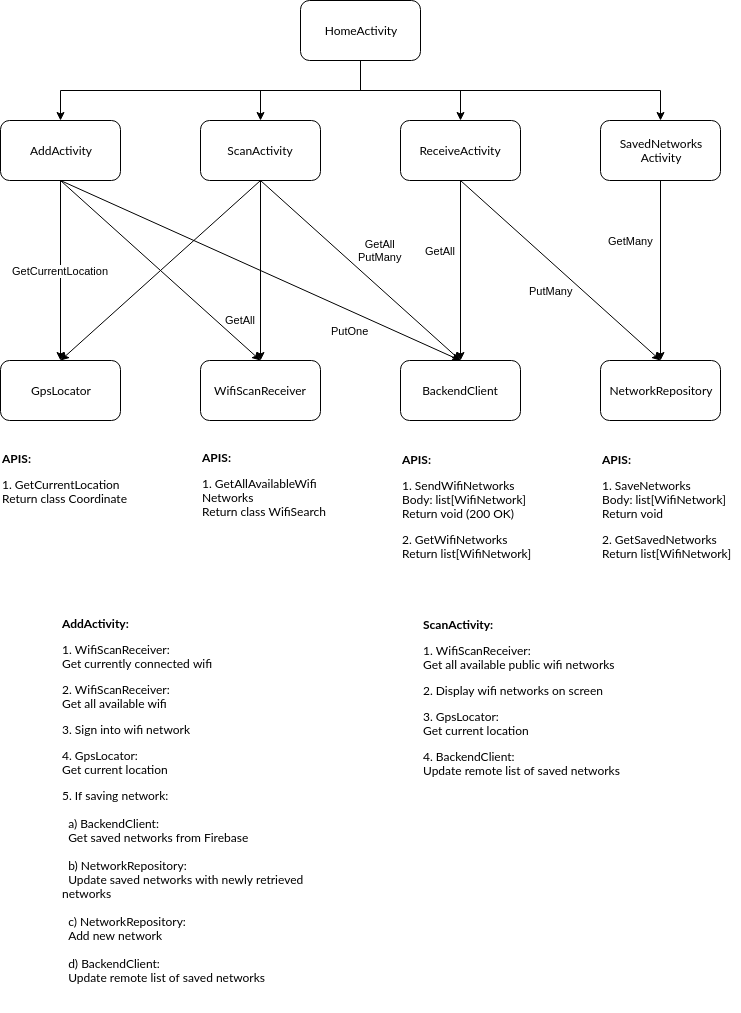

The diagram above was exported from draw.io. Its source (the exported page's mxGraphModel, read from the mxfile embedded in the PNG):
<mxGraphModel dx="1342" dy="655" grid="1" gridSize="10" guides="1" tooltips="1" connect="1" arrows="1" fold="1" page="1" pageScale="1" pageWidth="1100" pageHeight="850" background="#ffffff" math="0" shadow="0">
  <root>
    <mxCell id="0" />
    <mxCell id="1" parent="0" />
    <mxCell id="0IZT0o7expSebNHNP9vn-10" style="edgeStyle=orthogonalEdgeStyle;rounded=0;orthogonalLoop=1;jettySize=auto;html=1;" parent="1" source="0IZT0o7expSebNHNP9vn-1" target="0IZT0o7expSebNHNP9vn-2" edge="1">
      <mxGeometry relative="1" as="geometry">
        <Array as="points">
          <mxPoint x="540" y="220" />
          <mxPoint x="440" y="220" />
        </Array>
      </mxGeometry>
    </mxCell>
    <mxCell id="0IZT0o7expSebNHNP9vn-11" style="edgeStyle=orthogonalEdgeStyle;rounded=0;orthogonalLoop=1;jettySize=auto;html=1;entryX=0.5;entryY=0;entryDx=0;entryDy=0;" parent="1" source="0IZT0o7expSebNHNP9vn-1" target="0IZT0o7expSebNHNP9vn-3" edge="1">
      <mxGeometry relative="1" as="geometry">
        <Array as="points">
          <mxPoint x="540" y="220" />
          <mxPoint x="240" y="220" />
        </Array>
      </mxGeometry>
    </mxCell>
    <mxCell id="0IZT0o7expSebNHNP9vn-12" style="edgeStyle=orthogonalEdgeStyle;rounded=0;orthogonalLoop=1;jettySize=auto;html=1;entryX=0.5;entryY=0;entryDx=0;entryDy=0;" parent="1" source="0IZT0o7expSebNHNP9vn-1" target="0IZT0o7expSebNHNP9vn-5" edge="1">
      <mxGeometry relative="1" as="geometry">
        <Array as="points">
          <mxPoint x="540" y="220" />
          <mxPoint x="640" y="220" />
        </Array>
      </mxGeometry>
    </mxCell>
    <mxCell id="0IZT0o7expSebNHNP9vn-13" style="edgeStyle=orthogonalEdgeStyle;rounded=0;orthogonalLoop=1;jettySize=auto;html=1;entryX=0.5;entryY=0;entryDx=0;entryDy=0;" parent="1" source="0IZT0o7expSebNHNP9vn-1" target="0IZT0o7expSebNHNP9vn-4" edge="1">
      <mxGeometry relative="1" as="geometry">
        <Array as="points">
          <mxPoint x="540" y="220" />
          <mxPoint x="840" y="220" />
        </Array>
      </mxGeometry>
    </mxCell>
    <mxCell id="0IZT0o7expSebNHNP9vn-1" value="HomeActivity" style="rounded=1;whiteSpace=wrap;html=1;fontFamily=Lato;" parent="1" vertex="1">
      <mxGeometry x="480" y="130" width="120" height="60" as="geometry" />
    </mxCell>
    <mxCell id="0IZT0o7expSebNHNP9vn-20" style="edgeStyle=orthogonalEdgeStyle;rounded=0;orthogonalLoop=1;jettySize=auto;html=1;entryX=0.5;entryY=0;entryDx=0;entryDy=0;" parent="1" source="0IZT0o7expSebNHNP9vn-2" target="0IZT0o7expSebNHNP9vn-6" edge="1">
      <mxGeometry relative="1" as="geometry" />
    </mxCell>
    <mxCell id="0IZT0o7expSebNHNP9vn-2" value="ScanActivity" style="rounded=1;whiteSpace=wrap;html=1;fontFamily=Lato;" parent="1" vertex="1">
      <mxGeometry x="380" y="250" width="120" height="60" as="geometry" />
    </mxCell>
    <mxCell id="0IZT0o7expSebNHNP9vn-14" value="GetCurrentLocation" style="edgeStyle=orthogonalEdgeStyle;rounded=0;orthogonalLoop=1;jettySize=auto;html=1;" parent="1" source="0IZT0o7expSebNHNP9vn-3" target="0IZT0o7expSebNHNP9vn-7" edge="1">
      <mxGeometry relative="1" as="geometry">
        <mxPoint as="offset" />
      </mxGeometry>
    </mxCell>
    <mxCell id="0IZT0o7expSebNHNP9vn-3" value="AddActivity" style="rounded=1;whiteSpace=wrap;html=1;fontFamily=Lato;" parent="1" vertex="1">
      <mxGeometry x="180" y="250" width="120" height="60" as="geometry" />
    </mxCell>
    <mxCell id="0IZT0o7expSebNHNP9vn-24" value="GetMany" style="edgeStyle=orthogonalEdgeStyle;rounded=0;orthogonalLoop=1;jettySize=auto;html=1;entryX=0.5;entryY=0;entryDx=0;entryDy=0;" parent="1" source="0IZT0o7expSebNHNP9vn-4" target="0IZT0o7expSebNHNP9vn-8" edge="1">
      <mxGeometry x="-0.3333" y="-30" relative="1" as="geometry">
        <mxPoint as="offset" />
      </mxGeometry>
    </mxCell>
    <mxCell id="0IZT0o7expSebNHNP9vn-4" value="SavedNetworks&lt;br&gt;Activity" style="rounded=1;whiteSpace=wrap;html=1;fontFamily=Lato;" parent="1" vertex="1">
      <mxGeometry x="780" y="250" width="120" height="60" as="geometry" />
    </mxCell>
    <mxCell id="0IZT0o7expSebNHNP9vn-22" value="GetAll" style="edgeStyle=orthogonalEdgeStyle;rounded=0;orthogonalLoop=1;jettySize=auto;html=1;entryX=0.5;entryY=0;entryDx=0;entryDy=0;" parent="1" source="0IZT0o7expSebNHNP9vn-5" target="0IZT0o7expSebNHNP9vn-9" edge="1">
      <mxGeometry x="-0.2222" y="-20" relative="1" as="geometry">
        <mxPoint as="offset" />
      </mxGeometry>
    </mxCell>
    <mxCell id="0IZT0o7expSebNHNP9vn-5" value="ReceiveActivity" style="rounded=1;whiteSpace=wrap;html=1;fontFamily=Lato;" parent="1" vertex="1">
      <mxGeometry x="580" y="250" width="120" height="60" as="geometry" />
    </mxCell>
    <mxCell id="0IZT0o7expSebNHNP9vn-6" value="WifiScanReceiver" style="rounded=1;whiteSpace=wrap;html=1;fontFamily=Lato;" parent="1" vertex="1">
      <mxGeometry x="380" y="490" width="120" height="60" as="geometry" />
    </mxCell>
    <mxCell id="0IZT0o7expSebNHNP9vn-7" value="GpsLocator" style="rounded=1;whiteSpace=wrap;html=1;fontFamily=Lato;" parent="1" vertex="1">
      <mxGeometry x="180" y="490" width="120" height="60" as="geometry" />
    </mxCell>
    <mxCell id="0IZT0o7expSebNHNP9vn-8" value="NetworkRepository" style="rounded=1;whiteSpace=wrap;html=1;fontFamily=Lato;" parent="1" vertex="1">
      <mxGeometry x="780" y="490" width="120" height="60" as="geometry" />
    </mxCell>
    <mxCell id="0IZT0o7expSebNHNP9vn-9" value="BackendClient" style="rounded=1;whiteSpace=wrap;html=1;fontFamily=Lato;" parent="1" vertex="1">
      <mxGeometry x="580" y="490" width="120" height="60" as="geometry" />
    </mxCell>
    <mxCell id="0IZT0o7expSebNHNP9vn-17" value="GetAll" style="endArrow=classic;html=1;entryX=0.5;entryY=0;entryDx=0;entryDy=0;exitX=0.5;exitY=1;exitDx=0;exitDy=0;" parent="1" source="0IZT0o7expSebNHNP9vn-3" target="0IZT0o7expSebNHNP9vn-6" edge="1">
      <mxGeometry x="0.6906" y="16" width="50" height="50" relative="1" as="geometry">
        <mxPoint x="180" y="620" as="sourcePoint" />
        <mxPoint x="230" y="570" as="targetPoint" />
        <mxPoint x="1" as="offset" />
      </mxGeometry>
    </mxCell>
    <mxCell id="0IZT0o7expSebNHNP9vn-18" value="PutOne" style="endArrow=classic;html=1;entryX=0.5;entryY=0;entryDx=0;entryDy=0;" parent="1" target="0IZT0o7expSebNHNP9vn-9" edge="1">
      <mxGeometry x="0.4865" y="-18" width="50" height="50" relative="1" as="geometry">
        <mxPoint x="240" y="310" as="sourcePoint" />
        <mxPoint x="230" y="570" as="targetPoint" />
        <mxPoint as="offset" />
      </mxGeometry>
    </mxCell>
    <mxCell id="0IZT0o7expSebNHNP9vn-19" value="" style="endArrow=classic;html=1;entryX=0.5;entryY=0;entryDx=0;entryDy=0;exitX=0.5;exitY=1;exitDx=0;exitDy=0;" parent="1" source="0IZT0o7expSebNHNP9vn-2" target="0IZT0o7expSebNHNP9vn-7" edge="1">
      <mxGeometry width="50" height="50" relative="1" as="geometry">
        <mxPoint x="180" y="620" as="sourcePoint" />
        <mxPoint x="230" y="570" as="targetPoint" />
      </mxGeometry>
    </mxCell>
    <mxCell id="0IZT0o7expSebNHNP9vn-21" value="GetAll&lt;br&gt;PutMany" style="endArrow=classic;html=1;entryX=0.5;entryY=0;entryDx=0;entryDy=0;exitX=0.5;exitY=1;exitDx=0;exitDy=0;" parent="1" source="0IZT0o7expSebNHNP9vn-2" target="0IZT0o7expSebNHNP9vn-9" edge="1">
      <mxGeometry x="0.011" y="28" width="50" height="50" relative="1" as="geometry">
        <mxPoint x="180" y="620" as="sourcePoint" />
        <mxPoint x="230" y="570" as="targetPoint" />
        <mxPoint as="offset" />
      </mxGeometry>
    </mxCell>
    <mxCell id="0IZT0o7expSebNHNP9vn-23" value="PutMany" style="endArrow=classic;html=1;entryX=0.5;entryY=0;entryDx=0;entryDy=0;exitX=0.5;exitY=1;exitDx=0;exitDy=0;" parent="1" source="0IZT0o7expSebNHNP9vn-5" target="0IZT0o7expSebNHNP9vn-8" edge="1">
      <mxGeometry x="0.0442" y="-22" width="50" height="50" relative="1" as="geometry">
        <mxPoint x="180" y="620" as="sourcePoint" />
        <mxPoint x="230" y="570" as="targetPoint" />
        <mxPoint x="1" as="offset" />
      </mxGeometry>
    </mxCell>
    <mxCell id="0IZT0o7expSebNHNP9vn-25" value="&lt;p&gt;&lt;font face=&quot;Lato&quot;&gt;&lt;b&gt;APIS:&lt;/b&gt;&lt;/font&gt;&lt;/p&gt;&lt;p&gt;&lt;font face=&quot;Lato&quot;&gt;1. GetCurrentLocation&lt;br&gt;Return class Coordinate&lt;/font&gt;&lt;/p&gt;&lt;font face=&quot;Lato&quot;&gt;&lt;br&gt;&lt;/font&gt;" style="text;html=1;strokeColor=none;fillColor=none;align=left;verticalAlign=middle;whiteSpace=wrap;rounded=0;" parent="1" vertex="1">
      <mxGeometry x="180" y="570" width="140" height="90" as="geometry" />
    </mxCell>
    <mxCell id="0IZT0o7expSebNHNP9vn-26" value="&lt;p&gt;&lt;font face=&quot;Lato&quot;&gt;&lt;b&gt;APIS:&lt;/b&gt;&lt;/font&gt;&lt;/p&gt;&lt;p&gt;&lt;font face=&quot;Lato&quot;&gt;1. GetAllAvailableWifi&lt;br&gt;Networks&lt;br&gt;Return class WifiSearch&lt;/font&gt;&lt;/p&gt;&lt;font face=&quot;Lato&quot;&gt;&lt;br&gt;&lt;/font&gt;" style="text;html=1;strokeColor=none;fillColor=none;align=left;verticalAlign=middle;whiteSpace=wrap;rounded=0;" parent="1" vertex="1">
      <mxGeometry x="380" y="566" width="140" height="110" as="geometry" />
    </mxCell>
    <mxCell id="0IZT0o7expSebNHNP9vn-28" value="&lt;p&gt;&lt;font face=&quot;Lato&quot;&gt;&lt;b&gt;APIS:&lt;/b&gt;&lt;/font&gt;&lt;/p&gt;&lt;p&gt;&lt;font face=&quot;Lato&quot;&gt;1. SendWifiNetworks&lt;br&gt;Body: list[WifiNetwork]&lt;br&gt;Return void (200 OK)&lt;/font&gt;&lt;/p&gt;&lt;font face=&quot;Lato&quot;&gt;2. GetWifiNetworks&lt;br&gt;Return list[WifiNetwork]&lt;br&gt;&lt;/font&gt;" style="text;html=1;strokeColor=none;fillColor=none;align=left;verticalAlign=middle;whiteSpace=wrap;rounded=0;" parent="1" vertex="1">
      <mxGeometry x="580" y="570" width="140" height="120" as="geometry" />
    </mxCell>
    <mxCell id="0IZT0o7expSebNHNP9vn-31" value="&lt;p&gt;&lt;font face=&quot;Lato&quot;&gt;&lt;b&gt;APIS:&lt;/b&gt;&lt;/font&gt;&lt;/p&gt;&lt;p&gt;&lt;font face=&quot;Lato&quot;&gt;1. SaveNetworks&lt;br&gt;Body: list[WifiNetwork]&lt;br&gt;Return void&lt;/font&gt;&lt;/p&gt;&lt;font face=&quot;Lato&quot;&gt;2. GetSavedNetworks&lt;br&gt;Return list[WifiNetwork]&lt;br&gt;&lt;/font&gt;" style="text;html=1;strokeColor=none;fillColor=none;align=left;verticalAlign=middle;whiteSpace=wrap;rounded=0;" parent="1" vertex="1">
      <mxGeometry x="780" y="570" width="140" height="120" as="geometry" />
    </mxCell>
    <mxCell id="VIom8aTwhNSn1AZHKIJ_-1" value="&lt;p&gt;&lt;font face=&quot;Lato&quot;&gt;&lt;b&gt;AddActivity:&lt;/b&gt;&lt;/font&gt;&lt;/p&gt;&lt;p&gt;&lt;font face=&quot;Lato&quot;&gt;1. WifiScanReceiver:&lt;br&gt;Get currently connected wifi&lt;/font&gt;&lt;/p&gt;&lt;p&gt;&lt;font face=&quot;Lato&quot;&gt;2. WifiScanReceiver:&lt;br&gt;Get all available wifi&lt;/font&gt;&lt;/p&gt;&lt;p&gt;&lt;font face=&quot;Lato&quot;&gt;3. Sign into wifi network&lt;/font&gt;&lt;/p&gt;&lt;p&gt;&lt;font face=&quot;Lato&quot;&gt;4. GpsLocator:&lt;br&gt;Get current location&lt;br&gt;&lt;/font&gt;&lt;/p&gt;&lt;p&gt;&lt;font face=&quot;Lato&quot;&gt;5. If saving network:&lt;br&gt;&lt;br&gt;&amp;nbsp; a) BackendClient:&lt;br&gt;&amp;nbsp; Get saved networks from Firebase&lt;br&gt;&lt;br&gt;&amp;nbsp; b) NetworkRepository:&lt;br&gt;&amp;nbsp; Update saved networks with newly retrieved networks&lt;br&gt;&lt;br&gt;&amp;nbsp; c) NetworkRepository:&lt;br&gt;&amp;nbsp; Add new network&lt;br&gt;&lt;br&gt;&amp;nbsp; d) BackendClient:&lt;br&gt;&amp;nbsp; Update remote list of saved networks&lt;/font&gt;&lt;/p&gt;&lt;font face=&quot;Lato&quot;&gt;&lt;br&gt;&lt;/font&gt;" style="text;html=1;strokeColor=none;fillColor=none;align=left;verticalAlign=middle;whiteSpace=wrap;rounded=0;" vertex="1" parent="1">
      <mxGeometry x="240" y="732" width="280" height="410" as="geometry" />
    </mxCell>
    <mxCell id="VIom8aTwhNSn1AZHKIJ_-5" value="&lt;p&gt;&lt;font face=&quot;Lato&quot;&gt;&lt;b&gt;ScanActivity:&lt;/b&gt;&lt;/font&gt;&lt;/p&gt;&lt;p&gt;&lt;font face=&quot;Lato&quot;&gt;1. WifiScanReceiver:&lt;br&gt;Get all available public wifi networks&lt;/font&gt;&lt;/p&gt;&lt;p&gt;&lt;font face=&quot;Lato&quot;&gt;2. Display wifi networks on screen&lt;br&gt;&lt;/font&gt;&lt;/p&gt;&lt;p&gt;&lt;font face=&quot;Lato&quot;&gt;3. GpsLocator:&lt;br&gt;Get current location&lt;/font&gt;&lt;/p&gt;&lt;p&gt;&lt;font face=&quot;Lato&quot;&gt;4. BackendClient:&lt;br&gt;Update remote list of saved networks&lt;/font&gt;&lt;/p&gt;&lt;font face=&quot;Lato&quot;&gt;&lt;br&gt;&lt;/font&gt;" style="text;html=1;strokeColor=none;fillColor=none;align=left;verticalAlign=middle;whiteSpace=wrap;rounded=0;" vertex="1" parent="1">
      <mxGeometry x="601" y="719" width="280" height="230" as="geometry" />
    </mxCell>
  </root>
</mxGraphModel>